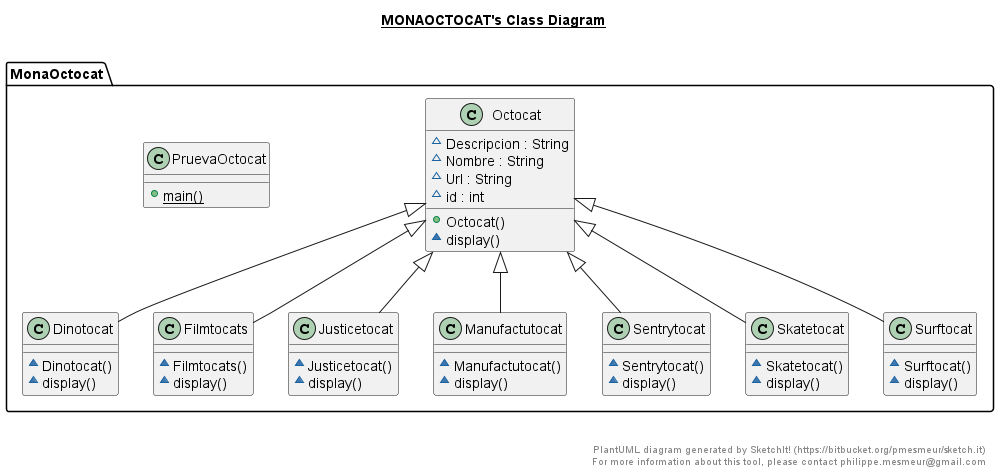

The diagram above was rendered by PlantUML. Its source (embedded in the PNG):
@startuml

title __MONAOCTOCAT's Class Diagram__\n

  namespace MonaOctocat {
    class MonaOctocat.Dinotocat {
        ~ Dinotocat()
        ~ display()
    }
  }
  

  namespace MonaOctocat {
    class MonaOctocat.Filmtocats {
        ~ Filmtocats()
        ~ display()
    }
  }
  

  namespace MonaOctocat {
    class MonaOctocat.Justicetocat {
        ~ Justicetocat()
        ~ display()
    }
  }
  

  namespace MonaOctocat {
    class MonaOctocat.Manufactutocat {
        ~ Manufactutocat()
        ~ display()
    }
  }
  

  namespace MonaOctocat {
    class MonaOctocat.Octocat {
        ~ Descripcion : String
        ~ Nombre : String
        ~ Url : String
        ~ id : int
        + Octocat()
        ~ display()
    }
  }
  

  namespace MonaOctocat {
    class MonaOctocat.PruevaOctocat {
        {static} + main()
    }
  }
  

  namespace MonaOctocat {
    class MonaOctocat.Sentrytocat {
        ~ Sentrytocat()
        ~ display()
    }
  }
  

  namespace MonaOctocat {
    class MonaOctocat.Skatetocat {
        ~ Skatetocat()
        ~ display()
    }
  }
  

  namespace MonaOctocat {
    class MonaOctocat.Surftocat {
        ~ Surftocat()
        ~ display()
    }
  }
  

  MonaOctocat.Dinotocat -up-|> MonaOctocat.Octocat
  MonaOctocat.Filmtocats -up-|> MonaOctocat.Octocat
  MonaOctocat.Justicetocat -up-|> MonaOctocat.Octocat
  MonaOctocat.Manufactutocat -up-|> MonaOctocat.Octocat
  MonaOctocat.Sentrytocat -up-|> MonaOctocat.Octocat
  MonaOctocat.Skatetocat -up-|> MonaOctocat.Octocat
  MonaOctocat.Surftocat -up-|> MonaOctocat.Octocat


right footer


PlantUML diagram generated by SketchIt! (https://bitbucket.org/pmesmeur/sketch.it)
For more information about this tool, please contact philippe.mesmeur@gmail.com
endfooter

@enduml